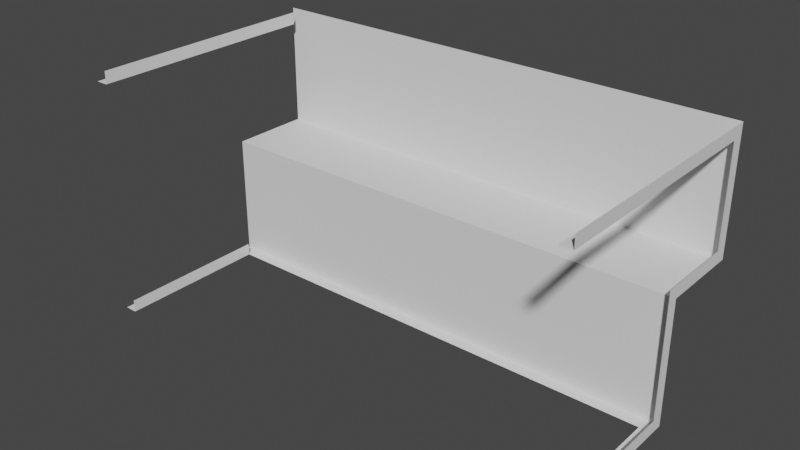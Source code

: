# Source: clothes_stand.blend  (saved by Blender 3.4.6; exported with 4.5.12 LTS)
import bpy
from mathutils import Matrix  # noqa: F401  (used for matrix-valued properties, if any)

bpy.ops.wm.read_factory_settings(use_empty=True)
scene = bpy.context.scene
scene.name = 'Scene'

# ---- collections
col_collection = bpy.data.collections.new('Collection'); scene.collection.children.link(col_collection)

# ---- world
world_world = bpy.data.worlds.new('World'); scene.world = world_world
world_world.use_nodes = True; world_world.node_tree.nodes.clear()
_N = world_world.node_tree.nodes; _L = world_world.node_tree.links
n0 = _N.new('ShaderNodeOutputWorld'); n0.name = 'World Output'; n0.location = (300, 300)
n1 = _N.new('ShaderNodeBackground'); n1.name = 'Background'; n1.location = (10, 300)
n1.inputs[0].default_value = (0.05088, 0.05088, 0.05088, 1.0)
_L.new(n1.outputs[0], n0.inputs[0])
n0.is_active_output = True
world_world.color = (0.05088, 0.05088, 0.05088)
world_world.use_sun_shadow = False
world_world.sun_shadow_jitter_overblur = 0.0

# ---- meshes
me_cube_002 = bpy.data.meshes.new('Cube.002')
me_cube_002.from_pydata([(1.5, 1.5, 0.75), (1.5, 1.0, -0.75), (-1.5, 0.925, -0.75), (-1.5, 1.5, 0.75), (-1.5, 1.0, -0.75), (1.5, -1.676e-08, -0.675), (1.5, -1.676e-08, -0.75), (1.5, 0.925, -0.675), (1.5, 0.925, -0.75), (1.425, -1.676e-08, -0.75), (1.425, 0.925, -0.75), (-1.425, -1.676e-08, -0.675), (-1.425, -1.676e-08, -0.75), (-1.425, 0.925, -0.675), (-1.425, 0.925, -0.75), (-1.5, -1.676e-08, -0.75), (1.5, -1.676e-08, 0.75), (1.5, -1.676e-08, 0.675), (1.5, 1.425, 0.75), (1.5, 1.425, 0.675), (1.425, -1.676e-08, 0.675), (1.425, 1.425, 0.675), (-1.425, -1.676e-08, 0.75), (-1.425, -1.676e-08, 0.675), (-1.425, 1.425, 0.75), (-1.425, 1.425, 0.675), (-1.5, -1.676e-08, 0.675), (-1.5, 1.425, 0.675), (1.5, 1.5, -1.311e-07), (-1.5, 1.5, 1.311e-07), (1.5, 1.425, 0.08), (1.5, 0.925, 0.08), (1.5, 1.0, -1.311e-07), (-1.5, 1.0, 1.311e-07)], [], [(31, 8, 1, 32), (32, 1, 4, 33), (4, 1, 8, 2), (5, 6, 8, 7), (10, 8, 6, 9), (11, 12, 14, 13), (2, 14, 12, 15), (16, 17, 19, 18), (21, 19, 17, 20), (22, 23, 25, 24), (27, 25, 23, 26), (0, 28, 29, 3), (18, 30, 28, 0), (28, 32, 33, 29), (30, 31, 32, 28)])
_uv = me_cube_002.uv_layers.new(name='UVMap')
_uv.uv.foreach_set('vector', [1.0, 0.5533, 1.0, 0.0, 1.0, 0.0, 1.0, 0.5, 1.0, 0.5, 1.0, 0.0, 0.0, 1.081e-07, 0.0, 0.5, 0.0, 1.081e-07, 1.0, 0.0, 1.0, 0.0, 0.0, 1.081e-07, 1.0, 0.05, 1.0, 1.081e-07, 1.0, 0.0, 1.0, 0.05, 0.975, 0.0, 1.0, 0.0, 1.0, 1.081e-07, 0.975, 1.081e-07, 0.025, 0.05, 0.025, 2.162e-07, 0.025, 1.081e-07, 0.025, 0.05, 0.0, 1.081e-07, 0.025, 1.081e-07, 0.025, 2.162e-07, 0.0, 2.162e-07, 1.0, 1.0, 1.0, 0.95, 1.0, 0.95, 1.0, 1.0, 0.975, 0.95, 1.0, 0.95, 1.0, 0.95, 0.975, 0.95, 0.025, 1.0, 0.025, 0.95, 0.025, 0.95, 0.025, 1.0, 0.0, 0.95, 0.025, 0.95, 0.025, 0.95, 0.0, 0.95, 1.0, 1.0, 1.0, 0.5, 0.0, 0.5, 0.0, 1.0, 1.0, 1.0, 1.0, 0.5533, 1.0, 0.5, 1.0, 1.0, 1.0, 0.5, 1.0, 0.5, 0.0, 0.5, 0.0, 0.5, 1.0, 0.5533, 1.0, 0.5533, 1.0, 0.5, 1.0, 0.5])
me_cube_002.update()

# ---- objects
ob_cube_003 = bpy.data.objects.new('Cube.003', me_cube_002)

# ---- transforms, parenting, visibility, modifiers, constraints
ob_cube_003.location = (0.0, 0.0, 0.0)

# ---- collection membership
col_collection.objects.link(ob_cube_003)

# ---- scene / render settings (as saved in the file)
scene.frame_start = 1; scene.frame_end = 250; scene.frame_set(1)
scene.render.engine = 'BLENDER_EEVEE_NEXT'
scene.cycles.sampling_pattern = 'TABULATED_SOBOL'
scene.cycles.use_light_tree = False
scene.view_settings.view_transform = 'Filmic'
bpy.context.view_layer.update()

# ---- added for rendering (the .blend has no active camera and no usable light): camera, sun
cam_auto = bpy.data.cameras.new('AutoCamera')
cam_auto.lens = 50.0
cam_auto.sensor_width = 36.0
cam_auto.clip_end = 1000.0
ob_auto_camera = bpy.data.objects.new('AutoCamera', cam_auto)
scene.collection.objects.link(ob_auto_camera)
ob_auto_camera.location = (3.39949, -3.32939, 2.71959)
ob_auto_camera.rotation_euler = (1.09748, -7.21219e-08, 0.694738)
scene.camera = ob_auto_camera
light_auto_sun = bpy.data.lights.new('AutoSun', 'SUN')
light_auto_sun.energy = 3.0
light_auto_sun.angle = 0.0523599
ob_auto_sun = bpy.data.objects.new('AutoSun', light_auto_sun)
scene.collection.objects.link(ob_auto_sun)
ob_auto_sun.rotation_euler = (0.872665, 0.174533, 0.523599)
bpy.context.view_layer.update()
